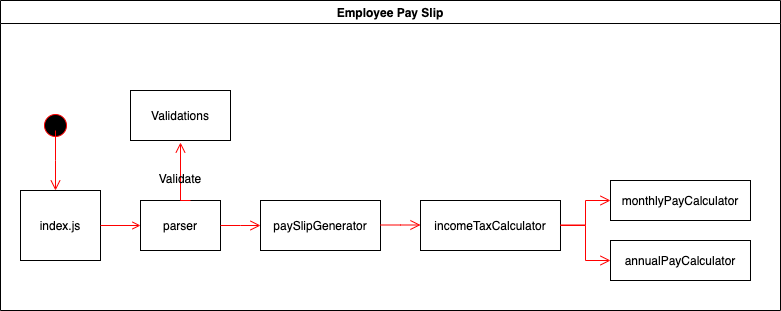

The diagram above was exported from draw.io. Its source (the exported page's mxGraphModel, read from the mxfile embedded in the PNG):
<mxGraphModel dx="1847" dy="974" grid="1" gridSize="10" guides="1" tooltips="1" connect="1" arrows="1" fold="1" page="1" pageScale="1" pageWidth="1169" pageHeight="826" background="#ffffff" math="0" shadow="0">
  <root>
    <mxCell id="0" />
    <mxCell id="1" parent="0" />
    <mxCell id="2" value="Employee Pay Slip" style="swimlane;whiteSpace=wrap" parent="1" vertex="1">
      <mxGeometry x="20" y="90" width="780" height="310" as="geometry" />
    </mxCell>
    <mxCell id="5" value="" style="ellipse;shape=startState;fillColor=#000000;strokeColor=#ff0000;" parent="2" vertex="1">
      <mxGeometry x="40" y="110" width="30" height="30" as="geometry" />
    </mxCell>
    <mxCell id="6" value="" style="edgeStyle=elbowEdgeStyle;elbow=horizontal;verticalAlign=bottom;endArrow=open;endSize=8;strokeColor=#FF0000;endFill=1;rounded=0" parent="2" target="7" edge="1">
      <mxGeometry x="100" y="40" as="geometry">
        <mxPoint x="115" y="110" as="targetPoint" />
        <mxPoint x="55" y="130" as="sourcePoint" />
      </mxGeometry>
    </mxCell>
    <mxCell id="7" value="index.js" style="" parent="2" vertex="1">
      <mxGeometry x="20" y="190" width="80" height="70" as="geometry" />
    </mxCell>
    <mxCell id="9" value="" style="endArrow=open;strokeColor=#FF0000;endFill=1;rounded=0;entryX=0;entryY=0.5;entryDx=0;entryDy=0;exitX=1;exitY=0.5;exitDx=0;exitDy=0;" parent="2" target="4Wy9rTz4Rw1EZvZjXUKl-43" edge="1" source="7">
      <mxGeometry relative="1" as="geometry">
        <mxPoint x="110" y="127" as="sourcePoint" />
        <mxPoint x="115" y="220" as="targetPoint" />
      </mxGeometry>
    </mxCell>
    <mxCell id="4Wy9rTz4Rw1EZvZjXUKl-41" value="paySlipGenerator" style="" parent="2" vertex="1">
      <mxGeometry x="260" y="200" width="120" height="50" as="geometry" />
    </mxCell>
    <mxCell id="4Wy9rTz4Rw1EZvZjXUKl-43" value="parser" style="" parent="2" vertex="1">
      <mxGeometry x="140" y="200" width="80" height="50" as="geometry" />
    </mxCell>
    <mxCell id="4Wy9rTz4Rw1EZvZjXUKl-44" value="" style="edgeStyle=elbowEdgeStyle;elbow=horizontal;verticalAlign=bottom;endArrow=open;endSize=8;strokeColor=#FF0000;endFill=1;rounded=0;entryX=0;entryY=0.5;entryDx=0;entryDy=0;" parent="2" target="4Wy9rTz4Rw1EZvZjXUKl-41" edge="1">
      <mxGeometry x="-25" y="4.5" as="geometry">
        <mxPoint x="253" y="224.5" as="targetPoint" />
        <mxPoint x="220" y="225" as="sourcePoint" />
      </mxGeometry>
    </mxCell>
    <mxCell id="4Wy9rTz4Rw1EZvZjXUKl-46" value="incomeTaxCalculator" style="" parent="2" vertex="1">
      <mxGeometry x="420" y="200" width="140" height="50" as="geometry" />
    </mxCell>
    <mxCell id="4Wy9rTz4Rw1EZvZjXUKl-69" value="Validations" style="" parent="2" vertex="1">
      <mxGeometry x="130" y="90" width="100" height="50" as="geometry" />
    </mxCell>
    <mxCell id="4Wy9rTz4Rw1EZvZjXUKl-71" value="" style="edgeStyle=elbowEdgeStyle;elbow=horizontal;verticalAlign=bottom;endArrow=open;endSize=8;strokeColor=#FF0000;endFill=1;rounded=0;" parent="2" edge="1">
      <mxGeometry x="65" y="-145.92000000000002" as="geometry">
        <mxPoint x="180" y="142" as="targetPoint" />
        <mxPoint x="190" y="200" as="sourcePoint" />
        <Array as="points">
          <mxPoint x="180" y="170" />
          <mxPoint x="290" y="180" />
        </Array>
      </mxGeometry>
    </mxCell>
    <mxCell id="4Wy9rTz4Rw1EZvZjXUKl-75" value="Validate" style="text;html=1;strokeColor=none;fillColor=none;align=center;verticalAlign=middle;whiteSpace=wrap;rounded=0;" parent="2" vertex="1">
      <mxGeometry x="155" y="165" width="50" height="25" as="geometry" />
    </mxCell>
    <mxCell id="rPB-ySxiky7jfTJcziR--11" value="monthlyPayCalculator" style="" vertex="1" parent="2">
      <mxGeometry x="610" y="180" width="140" height="40" as="geometry" />
    </mxCell>
    <mxCell id="rPB-ySxiky7jfTJcziR--12" value="annualPayCalculator" style="" vertex="1" parent="2">
      <mxGeometry x="610" y="240" width="140" height="40" as="geometry" />
    </mxCell>
    <mxCell id="rPB-ySxiky7jfTJcziR--13" value="" style="edgeStyle=elbowEdgeStyle;elbow=horizontal;verticalAlign=bottom;endArrow=open;endSize=8;strokeColor=#FF0000;endFill=1;rounded=0;entryX=0;entryY=0.5;entryDx=0;entryDy=0;" edge="1" parent="2">
      <mxGeometry x="115" y="-66" as="geometry">
        <mxPoint x="420" y="224.5" as="targetPoint" />
        <mxPoint x="380" y="224.5" as="sourcePoint" />
      </mxGeometry>
    </mxCell>
    <mxCell id="rPB-ySxiky7jfTJcziR--32" value="" style="edgeStyle=elbowEdgeStyle;elbow=horizontal;verticalAlign=bottom;endArrow=open;endSize=8;strokeColor=#FF0000;endFill=1;rounded=0;entryX=0;entryY=0.5;entryDx=0;entryDy=0;" edge="1" parent="2" target="rPB-ySxiky7jfTJcziR--11">
      <mxGeometry x="275" y="-136" as="geometry">
        <mxPoint x="600" y="224.5" as="targetPoint" />
        <mxPoint x="560" y="224.5" as="sourcePoint" />
      </mxGeometry>
    </mxCell>
    <mxCell id="rPB-ySxiky7jfTJcziR--33" value="" style="edgeStyle=elbowEdgeStyle;elbow=horizontal;verticalAlign=bottom;endArrow=open;endSize=8;strokeColor=#FF0000;endFill=1;rounded=0;entryX=0;entryY=0.5;entryDx=0;entryDy=0;exitX=1;exitY=0.5;exitDx=0;exitDy=0;" edge="1" parent="2" source="4Wy9rTz4Rw1EZvZjXUKl-46" target="rPB-ySxiky7jfTJcziR--12">
      <mxGeometry x="265" y="-196" as="geometry">
        <mxPoint x="620" y="205" as="targetPoint" />
        <mxPoint x="570" y="234.5" as="sourcePoint" />
      </mxGeometry>
    </mxCell>
  </root>
</mxGraphModel>